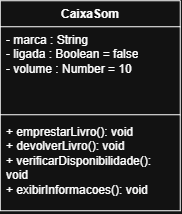

The diagram above was exported from draw.io. Its source (the exported page's mxGraphModel, read from the mxfile embedded in the PNG):
<mxGraphModel dx="961" dy="514" grid="1" gridSize="10" guides="1" tooltips="1" connect="1" arrows="1" fold="1" page="1" pageScale="1" pageWidth="827" pageHeight="1169" math="0" shadow="0">
  <root>
    <mxCell id="0" />
    <mxCell id="1" parent="0" />
    <mxCell id="SnzzUUFmYiaNqOjozRsU-1" parent="1" style="swimlane;fontStyle=1;align=center;verticalAlign=top;childLayout=stackLayout;horizontal=1;startSize=26;horizontalStack=0;resizeParent=1;resizeParentMax=0;resizeLast=0;collapsible=1;marginBottom=0;whiteSpace=wrap;html=1;labelBackgroundColor=none;rounded=0;" value="CaixaSom" vertex="1">
      <mxGeometry height="210" width="180" x="190" y="270" as="geometry">
        <mxRectangle height="30" width="70" x="190" y="270" as="alternateBounds" />
      </mxGeometry>
    </mxCell>
    <mxCell id="SnzzUUFmYiaNqOjozRsU-2" parent="SnzzUUFmYiaNqOjozRsU-1" style="text;strokeColor=none;fillColor=none;align=left;verticalAlign=top;spacingLeft=4;spacingRight=4;overflow=hidden;rotatable=0;points=[[0,0.5],[1,0.5]];portConstraint=eastwest;whiteSpace=wrap;html=1;labelBackgroundColor=none;rounded=0;" value="- marca : String&lt;div&gt;- ligada : Boolean = false&lt;/div&gt;&lt;div&gt;- volume : Number = 10&lt;/div&gt;" vertex="1">
      <mxGeometry height="84" width="180" y="26" as="geometry" />
    </mxCell>
    <mxCell id="SnzzUUFmYiaNqOjozRsU-3" parent="SnzzUUFmYiaNqOjozRsU-1" style="line;strokeWidth=1;fillColor=none;align=left;verticalAlign=middle;spacingTop=-1;spacingLeft=3;spacingRight=3;rotatable=0;labelPosition=right;points=[];portConstraint=eastwest;labelBackgroundColor=none;rounded=0;" value="" vertex="1">
      <mxGeometry height="8" width="180" y="110" as="geometry" />
    </mxCell>
    <mxCell id="SnzzUUFmYiaNqOjozRsU-4" parent="SnzzUUFmYiaNqOjozRsU-1" style="text;align=left;verticalAlign=top;spacingLeft=4;spacingRight=4;overflow=hidden;rotatable=0;points=[[0,0.5],[1,0.5]];portConstraint=eastwest;whiteSpace=wrap;html=1;labelBackgroundColor=none;rounded=0;" value="+ emprestarLivro(): void&lt;div&gt;+&amp;nbsp;devolverLivro(): void&lt;/div&gt;&lt;div&gt;+&amp;nbsp;verificarDisponibilidade(): void&lt;/div&gt;&lt;div&gt;+ exibirInformacoes(): void&lt;br&gt;&lt;div&gt;&lt;br&gt;&lt;/div&gt;&lt;/div&gt;" vertex="1">
      <mxGeometry height="92" width="180" y="118" as="geometry" />
    </mxCell>
  </root>
</mxGraphModel>